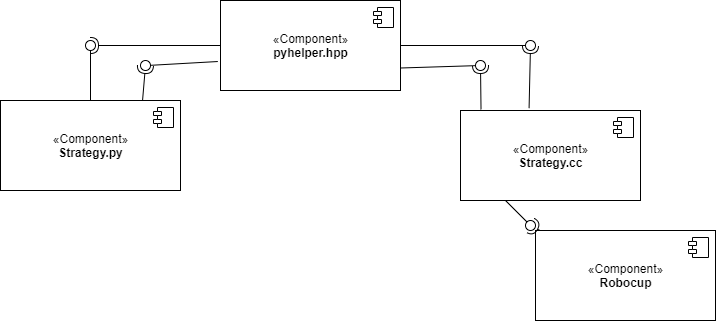

The diagram above was exported from draw.io. Its source (the exported page's mxGraphModel, read from the mxfile embedded in the PNG):
<mxGraphModel dx="2555" dy="950" grid="1" gridSize="10" guides="1" tooltips="1" connect="1" arrows="1" fold="1" page="1" pageScale="1" pageWidth="850" pageHeight="1100" math="0" shadow="0">
  <root>
    <mxCell id="0" />
    <mxCell id="1" parent="0" />
    <mxCell id="FEkakvusWyYpLmH_lntj-1" value="«Component»&lt;br&gt;&lt;b&gt;Strategy.py&lt;/b&gt;" style="html=1;dropTarget=0;" vertex="1" parent="1">
      <mxGeometry x="110" y="140" width="180" height="90" as="geometry" />
    </mxCell>
    <mxCell id="FEkakvusWyYpLmH_lntj-2" value="" style="shape=module;jettyWidth=8;jettyHeight=4;" vertex="1" parent="FEkakvusWyYpLmH_lntj-1">
      <mxGeometry x="1" width="20" height="20" relative="1" as="geometry">
        <mxPoint x="-27" y="7" as="offset" />
      </mxGeometry>
    </mxCell>
    <mxCell id="FEkakvusWyYpLmH_lntj-3" value="«Component»&lt;br&gt;&lt;b&gt;pyhelper.hpp&lt;/b&gt;" style="html=1;dropTarget=0;" vertex="1" parent="1">
      <mxGeometry x="330" y="40" width="180" height="90" as="geometry" />
    </mxCell>
    <mxCell id="FEkakvusWyYpLmH_lntj-4" value="" style="shape=module;jettyWidth=8;jettyHeight=4;" vertex="1" parent="FEkakvusWyYpLmH_lntj-3">
      <mxGeometry x="1" width="20" height="20" relative="1" as="geometry">
        <mxPoint x="-27" y="7" as="offset" />
      </mxGeometry>
    </mxCell>
    <mxCell id="FEkakvusWyYpLmH_lntj-5" value="«Component»&lt;br&gt;&lt;b&gt;Strategy.cc&lt;/b&gt;" style="html=1;dropTarget=0;" vertex="1" parent="1">
      <mxGeometry x="570" y="150" width="180" height="90" as="geometry" />
    </mxCell>
    <mxCell id="FEkakvusWyYpLmH_lntj-6" value="" style="shape=module;jettyWidth=8;jettyHeight=4;" vertex="1" parent="FEkakvusWyYpLmH_lntj-5">
      <mxGeometry x="1" width="20" height="20" relative="1" as="geometry">
        <mxPoint x="-27" y="7" as="offset" />
      </mxGeometry>
    </mxCell>
    <mxCell id="FEkakvusWyYpLmH_lntj-7" value="«Component»&lt;br&gt;&lt;b&gt;Robocup&lt;/b&gt;" style="html=1;dropTarget=0;" vertex="1" parent="1">
      <mxGeometry x="645" y="270" width="180" height="90" as="geometry" />
    </mxCell>
    <mxCell id="FEkakvusWyYpLmH_lntj-8" value="" style="shape=module;jettyWidth=8;jettyHeight=4;" vertex="1" parent="FEkakvusWyYpLmH_lntj-7">
      <mxGeometry x="1" width="20" height="20" relative="1" as="geometry">
        <mxPoint x="-27" y="7" as="offset" />
      </mxGeometry>
    </mxCell>
    <mxCell id="FEkakvusWyYpLmH_lntj-9" value="" style="rounded=0;orthogonalLoop=1;jettySize=auto;html=1;endArrow=none;endFill=0;exitX=0.5;exitY=0;exitDx=0;exitDy=0;" edge="1" target="FEkakvusWyYpLmH_lntj-11" parent="1" source="FEkakvusWyYpLmH_lntj-1">
      <mxGeometry relative="1" as="geometry">
        <mxPoint x="180" y="85" as="sourcePoint" />
      </mxGeometry>
    </mxCell>
    <mxCell id="FEkakvusWyYpLmH_lntj-10" value="" style="rounded=0;orthogonalLoop=1;jettySize=auto;html=1;endArrow=halfCircle;endFill=0;entryX=0.5;entryY=0.5;entryDx=0;entryDy=0;endSize=6;strokeWidth=1;" edge="1" target="FEkakvusWyYpLmH_lntj-11" parent="1" source="FEkakvusWyYpLmH_lntj-3">
      <mxGeometry relative="1" as="geometry">
        <mxPoint x="220" y="85" as="sourcePoint" />
      </mxGeometry>
    </mxCell>
    <mxCell id="FEkakvusWyYpLmH_lntj-11" value="" style="ellipse;whiteSpace=wrap;html=1;fontFamily=Helvetica;fontSize=12;fontColor=#000000;align=center;strokeColor=#000000;fillColor=#ffffff;points=[];aspect=fixed;resizable=0;" vertex="1" parent="1">
      <mxGeometry x="195" y="80" width="10" height="10" as="geometry" />
    </mxCell>
    <mxCell id="FEkakvusWyYpLmH_lntj-15" value="" style="rounded=0;orthogonalLoop=1;jettySize=auto;html=1;endArrow=none;endFill=0;" edge="1" target="FEkakvusWyYpLmH_lntj-17" parent="1">
      <mxGeometry relative="1" as="geometry">
        <mxPoint x="510" y="85" as="sourcePoint" />
      </mxGeometry>
    </mxCell>
    <mxCell id="FEkakvusWyYpLmH_lntj-16" value="" style="rounded=0;orthogonalLoop=1;jettySize=auto;html=1;endArrow=halfCircle;endFill=0;entryX=0.5;entryY=0.5;entryDx=0;entryDy=0;endSize=6;strokeWidth=1;exitX=0.381;exitY=-0.026;exitDx=0;exitDy=0;exitPerimeter=0;" edge="1" target="FEkakvusWyYpLmH_lntj-17" parent="1" source="FEkakvusWyYpLmH_lntj-5">
      <mxGeometry relative="1" as="geometry">
        <mxPoint x="550" y="85" as="sourcePoint" />
      </mxGeometry>
    </mxCell>
    <mxCell id="FEkakvusWyYpLmH_lntj-17" value="" style="ellipse;whiteSpace=wrap;html=1;fontFamily=Helvetica;fontSize=12;fontColor=#000000;align=center;strokeColor=#000000;fillColor=#ffffff;points=[];aspect=fixed;resizable=0;" vertex="1" parent="1">
      <mxGeometry x="635" y="80" width="10" height="10" as="geometry" />
    </mxCell>
    <mxCell id="FEkakvusWyYpLmH_lntj-24" value="" style="rounded=0;orthogonalLoop=1;jettySize=auto;html=1;endArrow=none;endFill=0;exitX=0.25;exitY=1;exitDx=0;exitDy=0;" edge="1" target="FEkakvusWyYpLmH_lntj-26" parent="1" source="FEkakvusWyYpLmH_lntj-5">
      <mxGeometry relative="1" as="geometry">
        <mxPoint x="620" y="230" as="sourcePoint" />
      </mxGeometry>
    </mxCell>
    <mxCell id="FEkakvusWyYpLmH_lntj-25" value="" style="rounded=0;orthogonalLoop=1;jettySize=auto;html=1;endArrow=halfCircle;endFill=0;entryX=0.5;entryY=0.5;entryDx=0;entryDy=0;endSize=6;strokeWidth=1;" edge="1" target="FEkakvusWyYpLmH_lntj-26" parent="1" source="FEkakvusWyYpLmH_lntj-7">
      <mxGeometry relative="1" as="geometry">
        <mxPoint x="660" y="265" as="sourcePoint" />
      </mxGeometry>
    </mxCell>
    <mxCell id="FEkakvusWyYpLmH_lntj-26" value="" style="ellipse;whiteSpace=wrap;html=1;fontFamily=Helvetica;fontSize=12;fontColor=#000000;align=center;strokeColor=#000000;fillColor=#ffffff;points=[];aspect=fixed;resizable=0;" vertex="1" parent="1">
      <mxGeometry x="635" y="260" width="10" height="10" as="geometry" />
    </mxCell>
    <mxCell id="FEkakvusWyYpLmH_lntj-27" value="" style="rounded=0;orthogonalLoop=1;jettySize=auto;html=1;endArrow=none;endFill=0;exitX=-0.015;exitY=0.678;exitDx=0;exitDy=0;exitPerimeter=0;" edge="1" target="FEkakvusWyYpLmH_lntj-29" parent="1" source="FEkakvusWyYpLmH_lntj-3">
      <mxGeometry relative="1" as="geometry">
        <mxPoint x="240" y="115" as="sourcePoint" />
      </mxGeometry>
    </mxCell>
    <mxCell id="FEkakvusWyYpLmH_lntj-28" value="" style="rounded=0;orthogonalLoop=1;jettySize=auto;html=1;endArrow=halfCircle;endFill=0;entryX=0.5;entryY=0.5;entryDx=0;entryDy=0;endSize=6;strokeWidth=1;exitX=0.789;exitY=0.004;exitDx=0;exitDy=0;exitPerimeter=0;" edge="1" target="FEkakvusWyYpLmH_lntj-29" parent="1" source="FEkakvusWyYpLmH_lntj-1">
      <mxGeometry relative="1" as="geometry">
        <mxPoint x="280" y="115" as="sourcePoint" />
      </mxGeometry>
    </mxCell>
    <mxCell id="FEkakvusWyYpLmH_lntj-29" value="" style="ellipse;whiteSpace=wrap;html=1;fontFamily=Helvetica;fontSize=12;fontColor=#000000;align=center;strokeColor=#000000;fillColor=#ffffff;points=[];aspect=fixed;resizable=0;" vertex="1" parent="1">
      <mxGeometry x="250" y="100" width="10" height="10" as="geometry" />
    </mxCell>
    <mxCell id="FEkakvusWyYpLmH_lntj-41" value="" style="rounded=0;orthogonalLoop=1;jettySize=auto;html=1;endArrow=none;endFill=0;exitX=1;exitY=0.75;exitDx=0;exitDy=0;" edge="1" target="FEkakvusWyYpLmH_lntj-43" parent="1" source="FEkakvusWyYpLmH_lntj-3">
      <mxGeometry relative="1" as="geometry">
        <mxPoint x="570" y="105" as="sourcePoint" />
      </mxGeometry>
    </mxCell>
    <mxCell id="FEkakvusWyYpLmH_lntj-42" value="" style="rounded=0;orthogonalLoop=1;jettySize=auto;html=1;endArrow=halfCircle;endFill=0;entryX=0.5;entryY=0.5;entryDx=0;entryDy=0;endSize=6;strokeWidth=1;exitX=0.114;exitY=-0.012;exitDx=0;exitDy=0;exitPerimeter=0;" edge="1" target="FEkakvusWyYpLmH_lntj-43" parent="1" source="FEkakvusWyYpLmH_lntj-5">
      <mxGeometry relative="1" as="geometry">
        <mxPoint x="610" y="105" as="sourcePoint" />
      </mxGeometry>
    </mxCell>
    <mxCell id="FEkakvusWyYpLmH_lntj-43" value="" style="ellipse;whiteSpace=wrap;html=1;fontFamily=Helvetica;fontSize=12;fontColor=#000000;align=center;strokeColor=#000000;fillColor=#ffffff;points=[];aspect=fixed;resizable=0;" vertex="1" parent="1">
      <mxGeometry x="585" y="100" width="10" height="10" as="geometry" />
    </mxCell>
  </root>
</mxGraphModel>